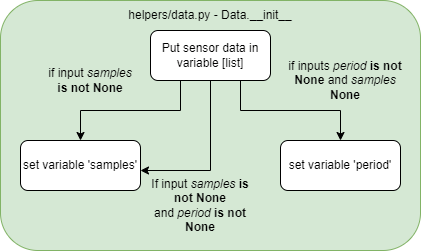

The diagram above was exported from draw.io. Its source (the exported page's mxGraphModel, read from the mxfile embedded in the PNG):
<mxGraphModel dx="1422" dy="825" grid="1" gridSize="10" guides="1" tooltips="1" connect="1" arrows="1" fold="1" page="1" pageScale="1" pageWidth="1169" pageHeight="827" math="0" shadow="0">
  <root>
    <mxCell id="0" />
    <mxCell id="1" parent="0" />
    <mxCell id="2" value="" style="group" vertex="1" connectable="0" parent="1">
      <mxGeometry x="80" y="40" width="420" height="250" as="geometry" />
    </mxCell>
    <mxCell id="3" value="" style="rounded=1;whiteSpace=wrap;html=1;fillColor=#d5e8d4;strokeColor=#82b366;container=0;" vertex="1" parent="2">
      <mxGeometry width="420" height="250" as="geometry" />
    </mxCell>
    <mxCell id="4" value="helpers/data.py - Data.__init__" style="text;html=1;strokeColor=none;fillColor=none;align=center;verticalAlign=middle;whiteSpace=wrap;rounded=0;container=0;" vertex="1" parent="2">
      <mxGeometry x="105" width="210" height="30" as="geometry" />
    </mxCell>
    <mxCell id="5" value="Put sensor data in variable [list]" style="rounded=1;whiteSpace=wrap;html=1;container=0;" vertex="1" parent="2">
      <mxGeometry x="150" y="30" width="120" height="50" as="geometry" />
    </mxCell>
    <mxCell id="6" value="set variable 'samples'" style="rounded=1;whiteSpace=wrap;html=1;container=0;" vertex="1" parent="2">
      <mxGeometry x="20" y="140" width="120" height="50" as="geometry" />
    </mxCell>
    <mxCell id="7" style="edgeStyle=orthogonalEdgeStyle;rounded=0;orthogonalLoop=1;jettySize=auto;html=1;exitX=0.25;exitY=1;exitDx=0;exitDy=0;entryX=0.5;entryY=0;entryDx=0;entryDy=0;" edge="1" parent="2" source="5" target="6">
      <mxGeometry relative="1" as="geometry" />
    </mxCell>
    <mxCell id="8" value="set variable 'period'" style="rounded=1;whiteSpace=wrap;html=1;container=0;" vertex="1" parent="2">
      <mxGeometry x="280" y="140" width="120" height="50" as="geometry" />
    </mxCell>
    <mxCell id="9" style="edgeStyle=orthogonalEdgeStyle;rounded=0;orthogonalLoop=1;jettySize=auto;html=1;exitX=0.75;exitY=1;exitDx=0;exitDy=0;entryX=0.5;entryY=0;entryDx=0;entryDy=0;" edge="1" parent="2" source="5" target="8">
      <mxGeometry relative="1" as="geometry" />
    </mxCell>
    <mxCell id="10" value="if input &lt;i&gt;samples&lt;/i&gt; &lt;b&gt;is not None&lt;/b&gt;" style="text;html=1;strokeColor=none;fillColor=none;align=center;verticalAlign=middle;whiteSpace=wrap;rounded=0;container=0;" vertex="1" parent="2">
      <mxGeometry x="45" y="60" width="90" height="40" as="geometry" />
    </mxCell>
    <mxCell id="11" value="if inputs &lt;i&gt;period&lt;/i&gt; &lt;b&gt;is not None&lt;/b&gt; and &lt;i&gt;samples&lt;/i&gt; &lt;b&gt;None&lt;/b&gt;" style="text;html=1;strokeColor=none;fillColor=none;align=center;verticalAlign=middle;whiteSpace=wrap;rounded=0;container=0;" vertex="1" parent="2">
      <mxGeometry x="284.5" y="60" width="120" height="40" as="geometry" />
    </mxCell>
    <mxCell id="12" style="edgeStyle=orthogonalEdgeStyle;rounded=0;orthogonalLoop=1;jettySize=auto;html=1;exitX=0.5;exitY=1;exitDx=0;exitDy=0;" edge="1" parent="2" source="5">
      <mxGeometry relative="1" as="geometry">
        <mxPoint x="140" y="170" as="targetPoint" />
        <Array as="points">
          <mxPoint x="210" y="170" />
        </Array>
      </mxGeometry>
    </mxCell>
    <mxCell id="13" value="&lt;b&gt;&lt;br&gt;&lt;/b&gt;" style="edgeLabel;html=1;align=center;verticalAlign=middle;resizable=0;points=[];labelBackgroundColor=default;fontColor=default;container=0;" vertex="1" connectable="0" parent="12">
      <mxGeometry x="-0.1867" relative="1" as="geometry">
        <mxPoint as="offset" />
      </mxGeometry>
    </mxCell>
    <mxCell id="14" value="&lt;font style=&quot;font-size: 12px;&quot;&gt;If input&amp;nbsp;&lt;i style=&quot;&quot;&gt;samples&lt;/i&gt;&amp;nbsp;&lt;b style=&quot;&quot;&gt;is not None&lt;br&gt;&lt;/b&gt;and&amp;nbsp;&lt;i style=&quot;&quot;&gt;period&lt;/i&gt;&amp;nbsp;&lt;b style=&quot;&quot;&gt;is not None&lt;/b&gt;&lt;/font&gt;" style="text;html=1;strokeColor=none;fillColor=none;align=center;verticalAlign=middle;whiteSpace=wrap;rounded=0;labelBackgroundColor=none;fontColor=default;container=0;" vertex="1" parent="2">
      <mxGeometry x="150" y="190" width="100" height="30" as="geometry" />
    </mxCell>
  </root>
</mxGraphModel>